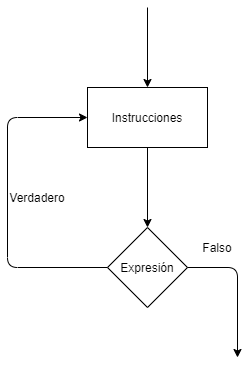

The diagram above was exported from draw.io. Its source (the exported page's mxGraphModel, read from the mxfile embedded in the PNG):
<mxGraphModel dx="777" dy="401" grid="1" gridSize="10" guides="1" tooltips="1" connect="1" arrows="1" fold="1" page="1" pageScale="1" pageWidth="827" pageHeight="1169" math="0" shadow="0">
  <root>
    <mxCell id="WIyWlLk6GJQsqaUBKTNV-0" />
    <mxCell id="WIyWlLk6GJQsqaUBKTNV-1" parent="WIyWlLk6GJQsqaUBKTNV-0" />
    <mxCell id="9MNijKaBYN-TvJHPDji0-0" value="Instrucciones" style="rounded=0;whiteSpace=wrap;html=1;" parent="WIyWlLk6GJQsqaUBKTNV-1" vertex="1">
      <mxGeometry x="350" y="190" width="120" height="60" as="geometry" />
    </mxCell>
    <mxCell id="9MNijKaBYN-TvJHPDji0-1" value="Expresión" style="rhombus;whiteSpace=wrap;html=1;" parent="WIyWlLk6GJQsqaUBKTNV-1" vertex="1">
      <mxGeometry x="370" y="330" width="80" height="80" as="geometry" />
    </mxCell>
    <mxCell id="9MNijKaBYN-TvJHPDji0-6" value="Verdadero" style="text;html=1;strokeColor=none;fillColor=none;align=center;verticalAlign=middle;whiteSpace=wrap;rounded=0;" parent="WIyWlLk6GJQsqaUBKTNV-1" vertex="1">
      <mxGeometry x="280" y="290" width="40" height="20" as="geometry" />
    </mxCell>
    <mxCell id="9MNijKaBYN-TvJHPDji0-7" value="Falso" style="text;html=1;strokeColor=none;fillColor=none;align=center;verticalAlign=middle;whiteSpace=wrap;rounded=0;" parent="WIyWlLk6GJQsqaUBKTNV-1" vertex="1">
      <mxGeometry x="460" y="340" width="40" height="20" as="geometry" />
    </mxCell>
    <mxCell id="X6hpaIZ-DvOXeHRfNg4g-0" value="" style="edgeStyle=elbowEdgeStyle;elbow=horizontal;endArrow=classic;html=1;exitX=0;exitY=0.5;exitDx=0;exitDy=0;entryX=0;entryY=0.5;entryDx=0;entryDy=0;" edge="1" parent="WIyWlLk6GJQsqaUBKTNV-1" source="9MNijKaBYN-TvJHPDji0-1" target="9MNijKaBYN-TvJHPDji0-0">
      <mxGeometry width="50" height="50" relative="1" as="geometry">
        <mxPoint x="520" y="390" as="sourcePoint" />
        <mxPoint x="260" y="220" as="targetPoint" />
        <Array as="points">
          <mxPoint x="270" y="300" />
        </Array>
      </mxGeometry>
    </mxCell>
    <mxCell id="X6hpaIZ-DvOXeHRfNg4g-1" value="" style="endArrow=classic;html=1;exitX=0.5;exitY=1;exitDx=0;exitDy=0;" edge="1" parent="WIyWlLk6GJQsqaUBKTNV-1" source="9MNijKaBYN-TvJHPDji0-0" target="9MNijKaBYN-TvJHPDji0-1">
      <mxGeometry width="50" height="50" relative="1" as="geometry">
        <mxPoint x="520" y="390" as="sourcePoint" />
        <mxPoint x="570" y="340" as="targetPoint" />
      </mxGeometry>
    </mxCell>
    <mxCell id="X6hpaIZ-DvOXeHRfNg4g-3" value="" style="edgeStyle=elbowEdgeStyle;elbow=horizontal;endArrow=classic;html=1;" edge="1" parent="WIyWlLk6GJQsqaUBKTNV-1" source="9MNijKaBYN-TvJHPDji0-1">
      <mxGeometry width="50" height="50" relative="1" as="geometry">
        <mxPoint x="520" y="390" as="sourcePoint" />
        <mxPoint x="500" y="460" as="targetPoint" />
        <Array as="points">
          <mxPoint x="500" y="440" />
        </Array>
      </mxGeometry>
    </mxCell>
    <mxCell id="X6hpaIZ-DvOXeHRfNg4g-4" value="" style="endArrow=classic;html=1;entryX=0.5;entryY=0;entryDx=0;entryDy=0;" edge="1" parent="WIyWlLk6GJQsqaUBKTNV-1" target="9MNijKaBYN-TvJHPDji0-0">
      <mxGeometry width="50" height="50" relative="1" as="geometry">
        <mxPoint x="410" y="110" as="sourcePoint" />
        <mxPoint x="290" y="190" as="targetPoint" />
      </mxGeometry>
    </mxCell>
  </root>
</mxGraphModel>